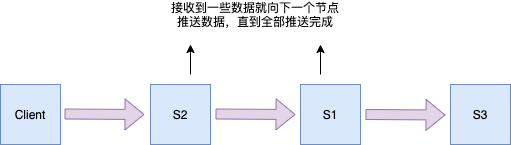

The diagram above was exported from draw.io. Its source (the exported page's mxGraphModel, read from the mxfile embedded in the PNG):
<mxGraphModel dx="946" dy="624" grid="1" gridSize="10" guides="1" tooltips="1" connect="1" arrows="1" fold="1" page="1" pageScale="1" pageWidth="827" pageHeight="1169" math="0" shadow="0">
  <root>
    <mxCell id="0" />
    <mxCell id="1" parent="0" />
    <mxCell id="q6RFlbQNRY6q8PcQae40-1" value="Client" style="rounded=0;whiteSpace=wrap;html=1;fillColor=#dae8fc;strokeColor=#6c8ebf;" vertex="1" parent="1">
      <mxGeometry x="150" y="200" width="60" height="60" as="geometry" />
    </mxCell>
    <mxCell id="q6RFlbQNRY6q8PcQae40-2" value="S2" style="rounded=0;whiteSpace=wrap;html=1;fillColor=#dae8fc;strokeColor=#6c8ebf;" vertex="1" parent="1">
      <mxGeometry x="300" y="200" width="60" height="60" as="geometry" />
    </mxCell>
    <mxCell id="q6RFlbQNRY6q8PcQae40-3" value="S1" style="rounded=0;whiteSpace=wrap;html=1;fillColor=#dae8fc;strokeColor=#6c8ebf;" vertex="1" parent="1">
      <mxGeometry x="450" y="200" width="60" height="60" as="geometry" />
    </mxCell>
    <mxCell id="q6RFlbQNRY6q8PcQae40-4" value="S3" style="rounded=0;whiteSpace=wrap;html=1;fillColor=#dae8fc;strokeColor=#6c8ebf;" vertex="1" parent="1">
      <mxGeometry x="600" y="200" width="60" height="60" as="geometry" />
    </mxCell>
    <mxCell id="q6RFlbQNRY6q8PcQae40-5" value="" style="shape=flexArrow;endArrow=classic;html=1;fillColor=#e1d5e7;strokeColor=#9673a6;" edge="1" parent="1">
      <mxGeometry width="50" height="50" relative="1" as="geometry">
        <mxPoint x="214" y="229.5" as="sourcePoint" />
        <mxPoint x="294" y="230" as="targetPoint" />
      </mxGeometry>
    </mxCell>
    <mxCell id="q6RFlbQNRY6q8PcQae40-6" value="" style="shape=flexArrow;endArrow=classic;html=1;fillColor=#e1d5e7;strokeColor=#9673a6;" edge="1" parent="1">
      <mxGeometry width="50" height="50" relative="1" as="geometry">
        <mxPoint x="365" y="229.5" as="sourcePoint" />
        <mxPoint x="445" y="230" as="targetPoint" />
      </mxGeometry>
    </mxCell>
    <mxCell id="q6RFlbQNRY6q8PcQae40-7" value="" style="shape=flexArrow;endArrow=classic;html=1;fillColor=#e1d5e7;strokeColor=#9673a6;" edge="1" parent="1">
      <mxGeometry width="50" height="50" relative="1" as="geometry">
        <mxPoint x="515" y="230" as="sourcePoint" />
        <mxPoint x="595" y="230.5" as="targetPoint" />
      </mxGeometry>
    </mxCell>
    <mxCell id="q6RFlbQNRY6q8PcQae40-8" value="接收到一些数据就向下一个节点推送数据，直到全部推送完成" style="text;html=1;strokeColor=none;fillColor=none;align=center;verticalAlign=middle;whiteSpace=wrap;rounded=0;" vertex="1" parent="1">
      <mxGeometry x="320" y="120" width="170" height="20" as="geometry" />
    </mxCell>
    <mxCell id="q6RFlbQNRY6q8PcQae40-9" value="" style="endArrow=classic;html=1;" edge="1" parent="1">
      <mxGeometry width="50" height="50" relative="1" as="geometry">
        <mxPoint x="340" y="190" as="sourcePoint" />
        <mxPoint x="340" y="160" as="targetPoint" />
      </mxGeometry>
    </mxCell>
    <mxCell id="q6RFlbQNRY6q8PcQae40-11" value="" style="endArrow=classic;html=1;" edge="1" parent="1">
      <mxGeometry width="50" height="50" relative="1" as="geometry">
        <mxPoint x="470" y="190" as="sourcePoint" />
        <mxPoint x="470" y="160" as="targetPoint" />
      </mxGeometry>
    </mxCell>
  </root>
</mxGraphModel>